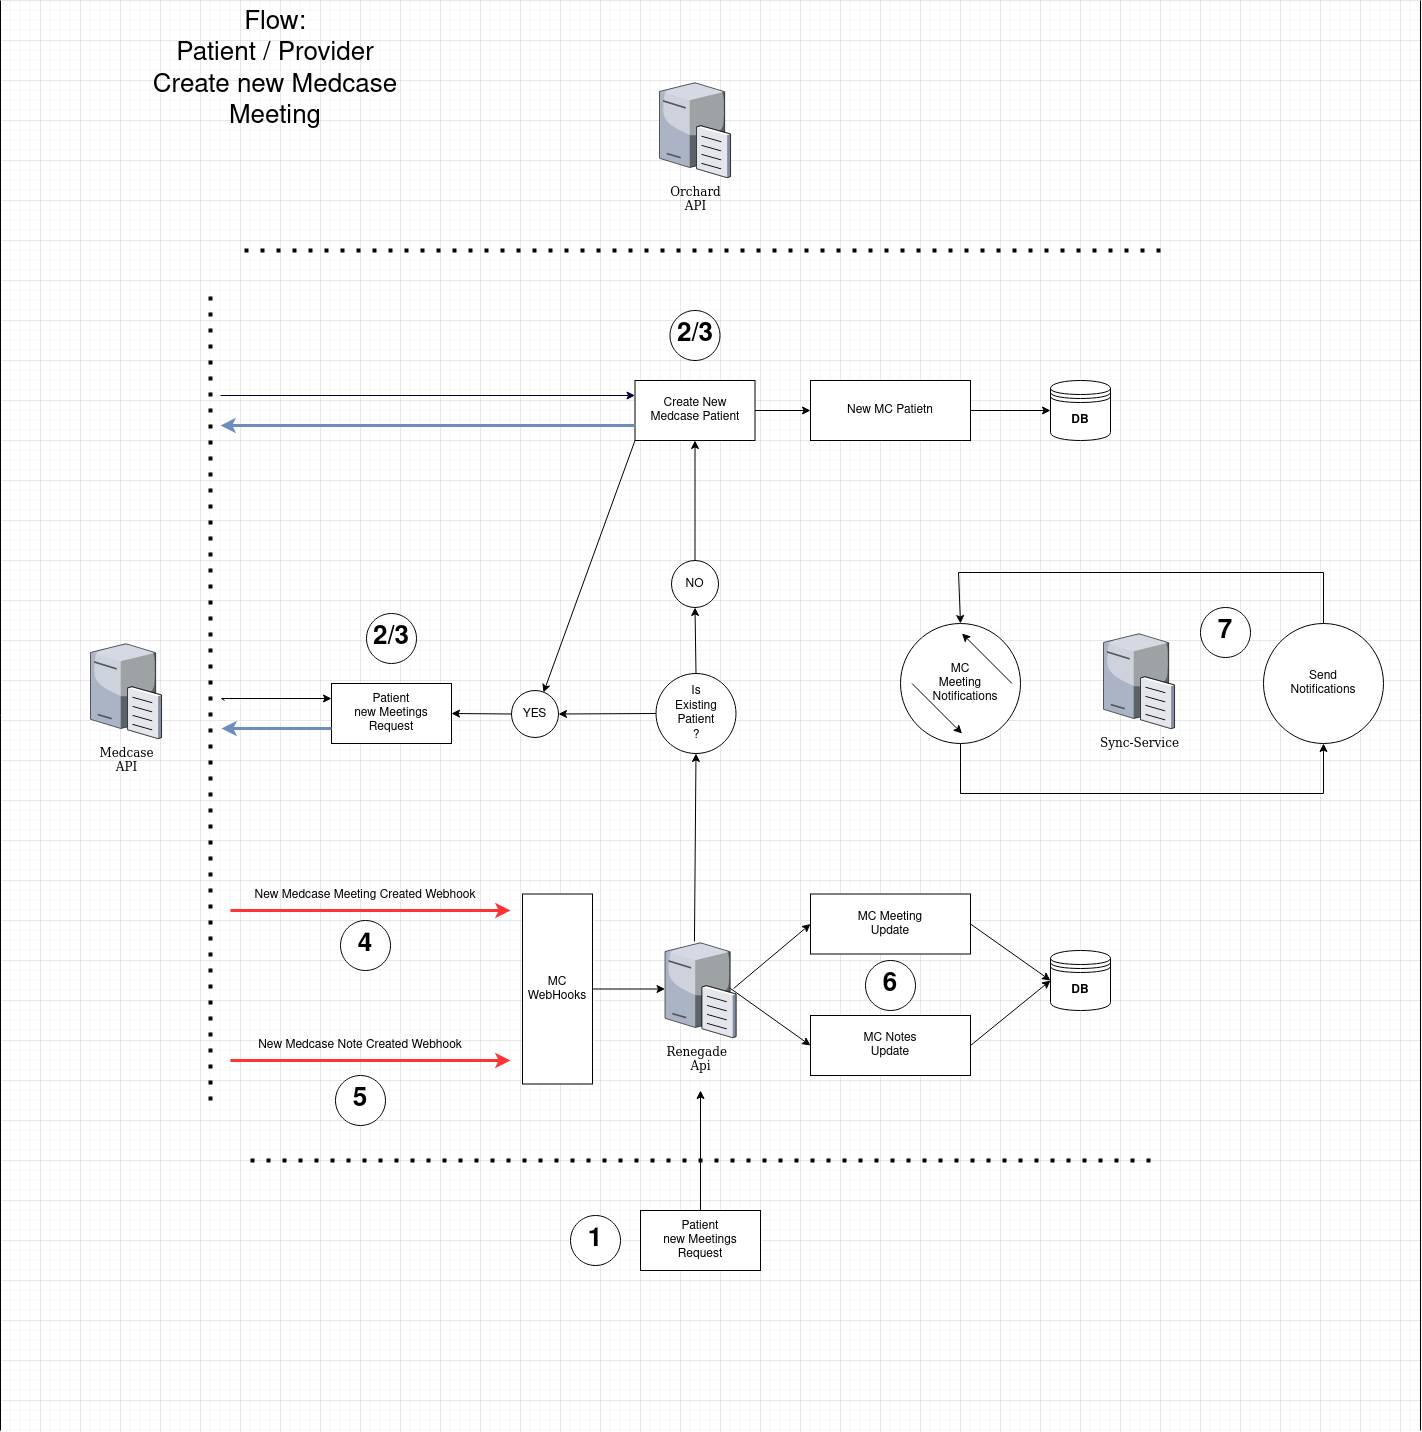

The diagram above was exported from draw.io. Its source (the exported page's mxGraphModel, read from the mxfile embedded in the PNG):
<mxGraphModel dx="2294" dy="2461" grid="1" gridSize="10" guides="1" tooltips="1" connect="1" arrows="1" fold="1" page="1" pageScale="1" pageWidth="1100" pageHeight="850" background="none" math="0" shadow="0">
  <root>
    <mxCell id="0" />
    <mxCell id="1" parent="0" />
    <mxCell id="7d933b09d9755ecc-5" value="Medcase&lt;br&gt;&lt;div&gt;API&lt;/div&gt;&lt;div&gt;&lt;br&gt;&lt;/div&gt;" style="verticalLabelPosition=bottom;aspect=fixed;html=1;verticalAlign=top;strokeColor=none;shape=mxgraph.citrix.file_server;rounded=0;shadow=0;comic=0;fontFamily=Verdana;" parent="1" vertex="1">
      <mxGeometry x="-990" y="-1039" width="71" height="97" as="geometry" />
    </mxCell>
    <mxCell id="BV0hq-VL02hFemEwukIW-1" value="&lt;div&gt;Renegade&amp;nbsp;&lt;/div&gt;&lt;div&gt;Api&lt;/div&gt;" style="verticalLabelPosition=bottom;aspect=fixed;html=1;verticalAlign=top;strokeColor=none;shape=mxgraph.citrix.file_server;rounded=0;shadow=0;comic=0;fontFamily=Verdana;" parent="1" vertex="1">
      <mxGeometry x="-415.5" y="-740" width="71" height="97" as="geometry" />
    </mxCell>
    <mxCell id="BV0hq-VL02hFemEwukIW-3" value="Patient&lt;br&gt;new Meetings&lt;br&gt;Request" style="rounded=0;whiteSpace=wrap;html=1;" parent="1" vertex="1">
      <mxGeometry x="-440" y="-470" width="120" height="60" as="geometry" />
    </mxCell>
    <mxCell id="BV0hq-VL02hFemEwukIW-5" value="Patient&lt;br&gt;new Meetings&lt;br&gt;Request" style="rounded=0;whiteSpace=wrap;html=1;" parent="1" vertex="1">
      <mxGeometry x="-749" y="-997" width="120" height="60" as="geometry" />
    </mxCell>
    <mxCell id="BV0hq-VL02hFemEwukIW-6" value="" style="endArrow=classic;html=1;rounded=0;exitX=0.5;exitY=0;exitDx=0;exitDy=0;" parent="1" source="BV0hq-VL02hFemEwukIW-3" edge="1">
      <mxGeometry width="50" height="50" relative="1" as="geometry">
        <mxPoint x="-700" y="-540" as="sourcePoint" />
        <mxPoint x="-380" y="-590" as="targetPoint" />
      </mxGeometry>
    </mxCell>
    <mxCell id="BV0hq-VL02hFemEwukIW-11" value="YES" style="ellipse;whiteSpace=wrap;html=1;aspect=fixed;" parent="1" vertex="1">
      <mxGeometry x="-569" y="-990" width="47" height="47" as="geometry" />
    </mxCell>
    <mxCell id="BV0hq-VL02hFemEwukIW-12" value="NO" style="ellipse;whiteSpace=wrap;html=1;aspect=fixed;" parent="1" vertex="1">
      <mxGeometry x="-409" y="-1120" width="47" height="47" as="geometry" />
    </mxCell>
    <mxCell id="BV0hq-VL02hFemEwukIW-14" value="Is&lt;br&gt;Existing&lt;br&gt;Patient&lt;br&gt;?" style="ellipse;whiteSpace=wrap;html=1;aspect=fixed;" parent="1" vertex="1">
      <mxGeometry x="-424.5" y="-1007" width="80" height="80" as="geometry" />
    </mxCell>
    <mxCell id="BV0hq-VL02hFemEwukIW-18" value="" style="endArrow=none;dashed=1;html=1;dashPattern=1 3;strokeWidth=4;rounded=0;" parent="1" edge="1">
      <mxGeometry width="50" height="50" relative="1" as="geometry">
        <mxPoint x="-870" y="-580" as="sourcePoint" />
        <mxPoint x="-870" y="-1390" as="targetPoint" />
      </mxGeometry>
    </mxCell>
    <mxCell id="BV0hq-VL02hFemEwukIW-19" value="Orchard&lt;br&gt;&lt;div&gt;API&lt;/div&gt;&lt;div&gt;&lt;br&gt;&lt;/div&gt;" style="verticalLabelPosition=bottom;aspect=fixed;html=1;verticalAlign=top;strokeColor=none;shape=mxgraph.citrix.file_server;rounded=0;shadow=0;comic=0;fontFamily=Verdana;" parent="1" vertex="1">
      <mxGeometry x="-421" y="-1600" width="71" height="97" as="geometry" />
    </mxCell>
    <mxCell id="BV0hq-VL02hFemEwukIW-20" value="" style="endArrow=none;dashed=1;html=1;dashPattern=1 3;strokeWidth=4;strokeColor=default;rounded=0;" parent="1" edge="1">
      <mxGeometry width="50" height="50" relative="1" as="geometry">
        <mxPoint x="80" y="-1430" as="sourcePoint" />
        <mxPoint x="-840" y="-1430" as="targetPoint" />
      </mxGeometry>
    </mxCell>
    <mxCell id="BV0hq-VL02hFemEwukIW-21" value="" style="endArrow=classic;html=1;rounded=0;exitX=0;exitY=0.5;exitDx=0;exitDy=0;entryX=1;entryY=0.5;entryDx=0;entryDy=0;" parent="1" source="BV0hq-VL02hFemEwukIW-14" target="BV0hq-VL02hFemEwukIW-11" edge="1">
      <mxGeometry width="50" height="50" relative="1" as="geometry">
        <mxPoint x="-142" y="-970" as="sourcePoint" />
        <mxPoint x="-142" y="-1040" as="targetPoint" />
      </mxGeometry>
    </mxCell>
    <mxCell id="BV0hq-VL02hFemEwukIW-22" value="" style="endArrow=classic;html=1;rounded=0;exitX=0.5;exitY=0;exitDx=0;exitDy=0;entryX=0.5;entryY=1;entryDx=0;entryDy=0;" parent="1" source="BV0hq-VL02hFemEwukIW-14" target="BV0hq-VL02hFemEwukIW-12" edge="1">
      <mxGeometry width="50" height="50" relative="1" as="geometry">
        <mxPoint x="-181" y="-920" as="sourcePoint" />
        <mxPoint x="-181" y="-990" as="targetPoint" />
      </mxGeometry>
    </mxCell>
    <mxCell id="BV0hq-VL02hFemEwukIW-23" value="" style="endArrow=classic;html=1;rounded=0;exitX=0.5;exitY=0;exitDx=0;exitDy=0;entryX=0.5;entryY=1;entryDx=0;entryDy=0;" parent="1" source="BV0hq-VL02hFemEwukIW-12" target="BV0hq-VL02hFemEwukIW-38" edge="1">
      <mxGeometry width="50" height="50" relative="1" as="geometry">
        <mxPoint x="-171" y="-910" as="sourcePoint" />
        <mxPoint x="-171" y="-980" as="targetPoint" />
      </mxGeometry>
    </mxCell>
    <mxCell id="TRAau30YiLm6-F1vyoVF-21" style="edgeStyle=orthogonalEdgeStyle;rounded=0;orthogonalLoop=1;jettySize=auto;html=1;exitX=1;exitY=0.5;exitDx=0;exitDy=0;entryX=0;entryY=0.5;entryDx=0;entryDy=0;" edge="1" parent="1" source="BV0hq-VL02hFemEwukIW-38" target="TRAau30YiLm6-F1vyoVF-19">
      <mxGeometry relative="1" as="geometry" />
    </mxCell>
    <mxCell id="BV0hq-VL02hFemEwukIW-38" value="Create New &lt;br&gt;Medcase Patient" style="rounded=0;whiteSpace=wrap;html=1;" parent="1" vertex="1">
      <mxGeometry x="-445.5" y="-1300" width="120" height="60" as="geometry" />
    </mxCell>
    <mxCell id="BV0hq-VL02hFemEwukIW-39" value="" style="endArrow=classic;html=1;rounded=0;entryX=0.681;entryY=0.043;entryDx=0;entryDy=0;entryPerimeter=0;exitX=0;exitY=1;exitDx=0;exitDy=0;" parent="1" target="BV0hq-VL02hFemEwukIW-11" edge="1" source="BV0hq-VL02hFemEwukIW-38">
      <mxGeometry width="50" height="50" relative="1" as="geometry">
        <mxPoint x="-393" y="-1140" as="sourcePoint" />
        <mxPoint x="-453" y="-1030" as="targetPoint" />
      </mxGeometry>
    </mxCell>
    <mxCell id="BV0hq-VL02hFemEwukIW-40" value="" style="endArrow=classic;html=1;rounded=0;exitX=0;exitY=0.75;exitDx=0;exitDy=0;strokeWidth=3;fillColor=#dae8fc;strokeColor=#6c8ebf;" parent="1" source="BV0hq-VL02hFemEwukIW-5" edge="1">
      <mxGeometry width="50" height="50" relative="1" as="geometry">
        <mxPoint x="-346" y="-950" as="sourcePoint" />
        <mxPoint x="-859" y="-952" as="targetPoint" />
      </mxGeometry>
    </mxCell>
    <mxCell id="BV0hq-VL02hFemEwukIW-41" value="" style="endArrow=classic;html=1;rounded=0;entryX=0;entryY=0.25;entryDx=0;entryDy=0;" parent="1" target="BV0hq-VL02hFemEwukIW-5" edge="1">
      <mxGeometry width="50" height="50" relative="1" as="geometry">
        <mxPoint x="-856" y="-980" as="sourcePoint" />
        <mxPoint x="-746" y="-860" as="targetPoint" />
        <Array as="points">
          <mxPoint x="-859" y="-982" />
        </Array>
      </mxGeometry>
    </mxCell>
    <mxCell id="BV0hq-VL02hFemEwukIW-42" value="" style="endArrow=classic;html=1;rounded=0;exitX=0;exitY=0.5;exitDx=0;exitDy=0;entryX=1;entryY=0.5;entryDx=0;entryDy=0;" parent="1" source="BV0hq-VL02hFemEwukIW-11" target="BV0hq-VL02hFemEwukIW-5" edge="1">
      <mxGeometry width="50" height="50" relative="1" as="geometry">
        <mxPoint x="-669" y="-850" as="sourcePoint" />
        <mxPoint x="-1099" y="-850" as="targetPoint" />
      </mxGeometry>
    </mxCell>
    <mxCell id="BV0hq-VL02hFemEwukIW-44" value="" style="endArrow=classic;html=1;rounded=0;strokeWidth=3;fillColor=#dae8fc;strokeColor=#6c8ebf;exitX=0;exitY=0.75;exitDx=0;exitDy=0;" parent="1" source="BV0hq-VL02hFemEwukIW-38" edge="1">
      <mxGeometry width="50" height="50" relative="1" as="geometry">
        <mxPoint x="-260" y="-1250" as="sourcePoint" />
        <mxPoint x="-860" y="-1255" as="targetPoint" />
      </mxGeometry>
    </mxCell>
    <mxCell id="BV0hq-VL02hFemEwukIW-50" value="" style="endArrow=classic;html=1;rounded=0;strokeWidth=3;fillColor=#f8cecc;strokeColor=#FF3333;" parent="1" edge="1">
      <mxGeometry width="50" height="50" relative="1" as="geometry">
        <mxPoint x="-850" y="-770" as="sourcePoint" />
        <mxPoint x="-570" y="-770" as="targetPoint" />
      </mxGeometry>
    </mxCell>
    <mxCell id="BV0hq-VL02hFemEwukIW-52" value="" style="endArrow=classic;html=1;rounded=0;exitX=1;exitY=0.5;exitDx=0;exitDy=0;" parent="1" edge="1" target="BV0hq-VL02hFemEwukIW-1" source="BV0hq-VL02hFemEwukIW-77">
      <mxGeometry width="50" height="50" relative="1" as="geometry">
        <mxPoint x="-481" y="-692" as="sourcePoint" />
        <mxPoint x="-421" y="-692" as="targetPoint" />
      </mxGeometry>
    </mxCell>
    <mxCell id="BV0hq-VL02hFemEwukIW-75" value="" style="endArrow=none;dashed=1;html=1;dashPattern=1 3;strokeWidth=4;rounded=0;" parent="1" edge="1">
      <mxGeometry width="50" height="50" relative="1" as="geometry">
        <mxPoint x="-830" y="-520" as="sourcePoint" />
        <mxPoint x="80" y="-520" as="targetPoint" />
      </mxGeometry>
    </mxCell>
    <mxCell id="BV0hq-VL02hFemEwukIW-76" value="" style="endArrow=classic;html=1;rounded=0;exitX=0.415;exitY=0.01;exitDx=0;exitDy=0;exitPerimeter=0;entryX=0.5;entryY=1;entryDx=0;entryDy=0;" parent="1" edge="1" target="BV0hq-VL02hFemEwukIW-14" source="BV0hq-VL02hFemEwukIW-1">
      <mxGeometry width="50" height="50" relative="1" as="geometry">
        <mxPoint x="-385" y="-750" as="sourcePoint" />
        <mxPoint x="-385" y="-870" as="targetPoint" />
      </mxGeometry>
    </mxCell>
    <mxCell id="BV0hq-VL02hFemEwukIW-77" value="MC&lt;br&gt;WebHooks" style="rounded=0;whiteSpace=wrap;html=1;" parent="1" vertex="1">
      <mxGeometry x="-558" y="-786.5" width="70" height="190" as="geometry" />
    </mxCell>
    <mxCell id="BV0hq-VL02hFemEwukIW-78" value="New Medcase Meeting Created Webhook" style="text;html=1;strokeColor=none;fillColor=none;align=center;verticalAlign=middle;whiteSpace=wrap;rounded=0;" parent="1" vertex="1">
      <mxGeometry x="-840" y="-800" width="250" height="30" as="geometry" />
    </mxCell>
    <mxCell id="BV0hq-VL02hFemEwukIW-79" value="" style="endArrow=classic;html=1;rounded=0;strokeWidth=3;fillColor=#f8cecc;strokeColor=#FF3333;" parent="1" edge="1">
      <mxGeometry width="50" height="50" relative="1" as="geometry">
        <mxPoint x="-850" y="-620" as="sourcePoint" />
        <mxPoint x="-570" y="-620" as="targetPoint" />
      </mxGeometry>
    </mxCell>
    <mxCell id="BV0hq-VL02hFemEwukIW-80" value="New Medcase Note Created Webhook" style="text;html=1;strokeColor=none;fillColor=none;align=center;verticalAlign=middle;whiteSpace=wrap;rounded=0;" parent="1" vertex="1">
      <mxGeometry x="-840" y="-650" width="240" height="30" as="geometry" />
    </mxCell>
    <mxCell id="BV0hq-VL02hFemEwukIW-81" value="" style="endArrow=none;html=1;rounded=0;" parent="1" edge="1">
      <mxGeometry width="50" height="50" relative="1" as="geometry">
        <mxPoint x="-1080" y="-250" as="sourcePoint" />
        <mxPoint x="-1080" y="-1680" as="targetPoint" />
      </mxGeometry>
    </mxCell>
    <mxCell id="BV0hq-VL02hFemEwukIW-82" value="" style="endArrow=none;html=1;rounded=0;" parent="1" edge="1">
      <mxGeometry width="50" height="50" relative="1" as="geometry">
        <mxPoint x="340" y="-250" as="sourcePoint" />
        <mxPoint x="340" y="-1680" as="targetPoint" />
      </mxGeometry>
    </mxCell>
    <mxCell id="TRAau30YiLm6-F1vyoVF-1" value="&lt;div&gt;&lt;font style=&quot;font-size: 26px;&quot;&gt;Flow: &lt;br&gt;&lt;/font&gt;&lt;/div&gt;&lt;font style=&quot;font-size: 26px;&quot;&gt;Patient / Provider&lt;br&gt;Create new Medcase&lt;br&gt;Meeting&lt;br&gt;&lt;/font&gt;" style="text;html=1;strokeColor=none;fillColor=none;align=center;verticalAlign=middle;whiteSpace=wrap;rounded=0;" vertex="1" parent="1">
      <mxGeometry x="-1060" y="-1671" width="510" height="121" as="geometry" />
    </mxCell>
    <mxCell id="TRAau30YiLm6-F1vyoVF-2" value="" style="endArrow=classic;html=1;rounded=0;strokeWidth=1;fillColor=#dae8fc;strokeColor=#000033;entryX=0;entryY=0.25;entryDx=0;entryDy=0;" edge="1" parent="1" target="BV0hq-VL02hFemEwukIW-38">
      <mxGeometry width="50" height="50" relative="1" as="geometry">
        <mxPoint x="-860" y="-1285" as="sourcePoint" />
        <mxPoint x="-841" y="-1380" as="targetPoint" />
      </mxGeometry>
    </mxCell>
    <mxCell id="TRAau30YiLm6-F1vyoVF-5" value="&lt;b&gt;DB&lt;/b&gt;" style="shape=datastore;whiteSpace=wrap;html=1;" vertex="1" parent="1">
      <mxGeometry x="-30" y="-730" width="60" height="60" as="geometry" />
    </mxCell>
    <mxCell id="TRAau30YiLm6-F1vyoVF-6" value="MC Meeting&lt;br&gt;Update" style="rounded=0;whiteSpace=wrap;html=1;" vertex="1" parent="1">
      <mxGeometry x="-270" y="-786.5" width="160" height="60" as="geometry" />
    </mxCell>
    <mxCell id="TRAau30YiLm6-F1vyoVF-10" value="&lt;div&gt;&lt;font style=&quot;font-size: 26px;&quot;&gt;&lt;b&gt;4&lt;/b&gt;&lt;/font&gt;&lt;/div&gt;" style="ellipse;whiteSpace=wrap;html=1;aspect=fixed;" vertex="1" parent="1">
      <mxGeometry x="-740" y="-760" width="50" height="50" as="geometry" />
    </mxCell>
    <mxCell id="TRAau30YiLm6-F1vyoVF-11" value="MC Notes&lt;br&gt;Update" style="rounded=0;whiteSpace=wrap;html=1;" vertex="1" parent="1">
      <mxGeometry x="-270" y="-665" width="160" height="60" as="geometry" />
    </mxCell>
    <mxCell id="TRAau30YiLm6-F1vyoVF-12" value="" style="endArrow=classic;html=1;rounded=0;exitX=0.923;exitY=0.495;exitDx=0;exitDy=0;exitPerimeter=0;entryX=0;entryY=0.5;entryDx=0;entryDy=0;" edge="1" parent="1" source="BV0hq-VL02hFemEwukIW-1" target="TRAau30YiLm6-F1vyoVF-11">
      <mxGeometry width="50" height="50" relative="1" as="geometry">
        <mxPoint x="-185" y="-910" as="sourcePoint" />
        <mxPoint x="-125" y="-910" as="targetPoint" />
      </mxGeometry>
    </mxCell>
    <mxCell id="TRAau30YiLm6-F1vyoVF-13" value="" style="endArrow=classic;html=1;rounded=0;exitX=0.965;exitY=0.495;exitDx=0;exitDy=0;exitPerimeter=0;entryX=0;entryY=0.5;entryDx=0;entryDy=0;" edge="1" parent="1" source="BV0hq-VL02hFemEwukIW-1" target="TRAau30YiLm6-F1vyoVF-6">
      <mxGeometry width="50" height="50" relative="1" as="geometry">
        <mxPoint x="-175" y="-900" as="sourcePoint" />
        <mxPoint x="-115" y="-900" as="targetPoint" />
      </mxGeometry>
    </mxCell>
    <mxCell id="TRAau30YiLm6-F1vyoVF-15" value="" style="endArrow=classic;html=1;rounded=0;exitX=1;exitY=0.5;exitDx=0;exitDy=0;entryX=0;entryY=0.5;entryDx=0;entryDy=0;" edge="1" parent="1" source="TRAau30YiLm6-F1vyoVF-11" target="TRAau30YiLm6-F1vyoVF-5">
      <mxGeometry width="50" height="50" relative="1" as="geometry">
        <mxPoint x="-100" y="-870" as="sourcePoint" />
        <mxPoint x="-40" y="-870" as="targetPoint" />
      </mxGeometry>
    </mxCell>
    <mxCell id="TRAau30YiLm6-F1vyoVF-16" value="" style="endArrow=classic;html=1;rounded=0;exitX=1;exitY=0.5;exitDx=0;exitDy=0;entryX=0;entryY=0.5;entryDx=0;entryDy=0;" edge="1" parent="1" source="TRAau30YiLm6-F1vyoVF-6" target="TRAau30YiLm6-F1vyoVF-5">
      <mxGeometry width="50" height="50" relative="1" as="geometry">
        <mxPoint x="-90" y="-860" as="sourcePoint" />
        <mxPoint x="-30" y="-860" as="targetPoint" />
      </mxGeometry>
    </mxCell>
    <mxCell id="TRAau30YiLm6-F1vyoVF-22" style="edgeStyle=orthogonalEdgeStyle;rounded=0;orthogonalLoop=1;jettySize=auto;html=1;exitX=1;exitY=0.5;exitDx=0;exitDy=0;entryX=0;entryY=0.5;entryDx=0;entryDy=0;" edge="1" parent="1" source="TRAau30YiLm6-F1vyoVF-19" target="TRAau30YiLm6-F1vyoVF-20">
      <mxGeometry relative="1" as="geometry" />
    </mxCell>
    <mxCell id="TRAau30YiLm6-F1vyoVF-19" value="New MC Patietn" style="rounded=0;whiteSpace=wrap;html=1;" vertex="1" parent="1">
      <mxGeometry x="-270" y="-1300" width="160" height="60" as="geometry" />
    </mxCell>
    <mxCell id="TRAau30YiLm6-F1vyoVF-20" value="&lt;b&gt;DB&lt;/b&gt;" style="shape=datastore;whiteSpace=wrap;html=1;" vertex="1" parent="1">
      <mxGeometry x="-30" y="-1300" width="60" height="60" as="geometry" />
    </mxCell>
    <mxCell id="TRAau30YiLm6-F1vyoVF-23" value="&lt;font style=&quot;font-size: 26px;&quot;&gt;&lt;b&gt;2/3&lt;/b&gt;&lt;/font&gt;" style="ellipse;whiteSpace=wrap;html=1;aspect=fixed;" vertex="1" parent="1">
      <mxGeometry x="-714" y="-1067" width="50" height="50" as="geometry" />
    </mxCell>
    <mxCell id="TRAau30YiLm6-F1vyoVF-25" value="&lt;font style=&quot;font-size: 26px;&quot;&gt;&lt;b&gt;1&lt;/b&gt;&lt;/font&gt;" style="ellipse;whiteSpace=wrap;html=1;aspect=fixed;" vertex="1" parent="1">
      <mxGeometry x="-510" y="-465" width="50" height="50" as="geometry" />
    </mxCell>
    <mxCell id="TRAau30YiLm6-F1vyoVF-26" value="&lt;font style=&quot;font-size: 26px;&quot;&gt;&lt;b&gt;5&lt;/b&gt;&lt;/font&gt;" style="ellipse;whiteSpace=wrap;html=1;aspect=fixed;" vertex="1" parent="1">
      <mxGeometry x="-745" y="-605" width="50" height="50" as="geometry" />
    </mxCell>
    <mxCell id="TRAau30YiLm6-F1vyoVF-28" value="&lt;font style=&quot;font-size: 26px;&quot;&gt;&lt;b&gt;6&lt;/b&gt;&lt;/font&gt;" style="ellipse;whiteSpace=wrap;html=1;aspect=fixed;" vertex="1" parent="1">
      <mxGeometry x="-215" y="-720" width="50" height="50" as="geometry" />
    </mxCell>
    <mxCell id="TRAau30YiLm6-F1vyoVF-29" value="&lt;font style=&quot;font-size: 26px;&quot;&gt;&lt;b&gt;2/3&lt;/b&gt;&lt;/font&gt;" style="ellipse;whiteSpace=wrap;html=1;aspect=fixed;" vertex="1" parent="1">
      <mxGeometry x="-410.5" y="-1370" width="50" height="50" as="geometry" />
    </mxCell>
    <mxCell id="TRAau30YiLm6-F1vyoVF-30" value="Sync-Service" style="verticalLabelPosition=bottom;aspect=fixed;html=1;verticalAlign=top;strokeColor=none;shape=mxgraph.citrix.file_server;rounded=0;shadow=0;comic=0;fontFamily=Verdana;" vertex="1" parent="1">
      <mxGeometry x="23" y="-1049" width="71" height="97" as="geometry" />
    </mxCell>
    <mxCell id="TRAau30YiLm6-F1vyoVF-31" value="MC&lt;br&gt;Meeting&lt;br&gt;&amp;nbsp;&amp;nbsp; Notifications" style="ellipse;whiteSpace=wrap;html=1;aspect=fixed;" vertex="1" parent="1">
      <mxGeometry x="-180" y="-1057" width="120" height="120" as="geometry" />
    </mxCell>
    <mxCell id="TRAau30YiLm6-F1vyoVF-32" value="" style="endArrow=classic;html=1;rounded=0;" edge="1" parent="1" source="TRAau30YiLm6-F1vyoVF-31">
      <mxGeometry width="50" height="50" relative="1" as="geometry">
        <mxPoint x="-107" y="-1007" as="sourcePoint" />
        <mxPoint x="-77" y="-1037" as="targetPoint" />
      </mxGeometry>
    </mxCell>
    <mxCell id="TRAau30YiLm6-F1vyoVF-33" value="" style="endArrow=classic;html=1;rounded=0;" edge="1" parent="1">
      <mxGeometry width="50" height="50" relative="1" as="geometry">
        <mxPoint x="-168.5" y="-997" as="sourcePoint" />
        <mxPoint x="-118.5" y="-947" as="targetPoint" />
      </mxGeometry>
    </mxCell>
    <mxCell id="TRAau30YiLm6-F1vyoVF-34" value="" style="endArrow=classic;html=1;rounded=0;" edge="1" parent="1">
      <mxGeometry width="50" height="50" relative="1" as="geometry">
        <mxPoint x="-68.5" y="-997" as="sourcePoint" />
        <mxPoint x="-118.5" y="-1047" as="targetPoint" />
      </mxGeometry>
    </mxCell>
    <mxCell id="TRAau30YiLm6-F1vyoVF-35" value="" style="endArrow=classic;html=1;rounded=0;exitX=0.5;exitY=1;exitDx=0;exitDy=0;entryX=0.5;entryY=1;entryDx=0;entryDy=0;" edge="1" parent="1" source="TRAau30YiLm6-F1vyoVF-31" target="TRAau30YiLm6-F1vyoVF-36">
      <mxGeometry width="50" height="50" relative="1" as="geometry">
        <mxPoint x="153" y="-877" as="sourcePoint" />
        <mxPoint x="313" y="-887" as="targetPoint" />
        <Array as="points">
          <mxPoint x="-120" y="-887" />
          <mxPoint x="243" y="-887" />
        </Array>
      </mxGeometry>
    </mxCell>
    <mxCell id="TRAau30YiLm6-F1vyoVF-36" value="Send &lt;br&gt;Notifications" style="ellipse;whiteSpace=wrap;html=1;aspect=fixed;" vertex="1" parent="1">
      <mxGeometry x="183" y="-1057" width="120" height="120" as="geometry" />
    </mxCell>
    <mxCell id="TRAau30YiLm6-F1vyoVF-37" value="" style="endArrow=classic;html=1;rounded=0;entryX=0.5;entryY=0;entryDx=0;entryDy=0;exitX=0.5;exitY=0;exitDx=0;exitDy=0;" edge="1" parent="1" source="TRAau30YiLm6-F1vyoVF-36" target="TRAau30YiLm6-F1vyoVF-31">
      <mxGeometry width="50" height="50" relative="1" as="geometry">
        <mxPoint x="158" y="-1198" as="sourcePoint" />
        <mxPoint x="240" y="-1158" as="targetPoint" />
        <Array as="points">
          <mxPoint x="243" y="-1108" />
          <mxPoint x="-122" y="-1108" />
        </Array>
      </mxGeometry>
    </mxCell>
    <mxCell id="TRAau30YiLm6-F1vyoVF-39" value="&lt;font style=&quot;font-size: 26px;&quot;&gt;&lt;b&gt;7&lt;/b&gt;&lt;/font&gt;" style="ellipse;whiteSpace=wrap;html=1;aspect=fixed;" vertex="1" parent="1">
      <mxGeometry x="120" y="-1073" width="50" height="50" as="geometry" />
    </mxCell>
  </root>
</mxGraphModel>